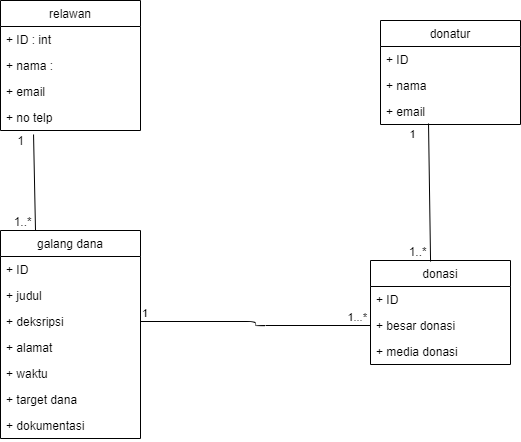

The diagram above was exported from draw.io. Its source (the exported page's mxGraphModel, read from the mxfile embedded in the PNG):
<mxGraphModel dx="868" dy="403" grid="1" gridSize="10" guides="1" tooltips="1" connect="1" arrows="1" fold="1" page="1" pageScale="1" pageWidth="850" pageHeight="1100" math="0" shadow="0">
  <root>
    <mxCell id="0" />
    <mxCell id="1" parent="0" />
    <mxCell id="NRPhhj9zmeWU6wOfu71l-1" value="relawan" style="swimlane;fontStyle=0;childLayout=stackLayout;horizontal=1;startSize=26;fillColor=none;horizontalStack=0;resizeParent=1;resizeParentMax=0;resizeLast=0;collapsible=1;marginBottom=0;" parent="1" vertex="1">
      <mxGeometry x="160" y="70" width="140" height="130" as="geometry" />
    </mxCell>
    <mxCell id="NRPhhj9zmeWU6wOfu71l-2" value="+ ID : int" style="text;strokeColor=none;fillColor=none;align=left;verticalAlign=top;spacingLeft=4;spacingRight=4;overflow=hidden;rotatable=0;points=[[0,0.5],[1,0.5]];portConstraint=eastwest;" parent="NRPhhj9zmeWU6wOfu71l-1" vertex="1">
      <mxGeometry y="26" width="140" height="26" as="geometry" />
    </mxCell>
    <mxCell id="NRPhhj9zmeWU6wOfu71l-3" value="+ nama :" style="text;strokeColor=none;fillColor=none;align=left;verticalAlign=top;spacingLeft=4;spacingRight=4;overflow=hidden;rotatable=0;points=[[0,0.5],[1,0.5]];portConstraint=eastwest;" parent="NRPhhj9zmeWU6wOfu71l-1" vertex="1">
      <mxGeometry y="52" width="140" height="26" as="geometry" />
    </mxCell>
    <mxCell id="NRPhhj9zmeWU6wOfu71l-4" value="+ email" style="text;strokeColor=none;fillColor=none;align=left;verticalAlign=top;spacingLeft=4;spacingRight=4;overflow=hidden;rotatable=0;points=[[0,0.5],[1,0.5]];portConstraint=eastwest;" parent="NRPhhj9zmeWU6wOfu71l-1" vertex="1">
      <mxGeometry y="78" width="140" height="26" as="geometry" />
    </mxCell>
    <mxCell id="NRPhhj9zmeWU6wOfu71l-17" value="+ no telp" style="text;strokeColor=none;fillColor=none;align=left;verticalAlign=top;spacingLeft=4;spacingRight=4;overflow=hidden;rotatable=0;points=[[0,0.5],[1,0.5]];portConstraint=eastwest;" parent="NRPhhj9zmeWU6wOfu71l-1" vertex="1">
      <mxGeometry y="104" width="140" height="26" as="geometry" />
    </mxCell>
    <mxCell id="NRPhhj9zmeWU6wOfu71l-5" value="donatur" style="swimlane;fontStyle=0;childLayout=stackLayout;horizontal=1;startSize=26;fillColor=none;horizontalStack=0;resizeParent=1;resizeParentMax=0;resizeLast=0;collapsible=1;marginBottom=0;" parent="1" vertex="1">
      <mxGeometry x="540" y="90" width="140" height="104" as="geometry" />
    </mxCell>
    <mxCell id="NRPhhj9zmeWU6wOfu71l-6" value="+ ID" style="text;strokeColor=none;fillColor=none;align=left;verticalAlign=top;spacingLeft=4;spacingRight=4;overflow=hidden;rotatable=0;points=[[0,0.5],[1,0.5]];portConstraint=eastwest;" parent="NRPhhj9zmeWU6wOfu71l-5" vertex="1">
      <mxGeometry y="26" width="140" height="26" as="geometry" />
    </mxCell>
    <mxCell id="NRPhhj9zmeWU6wOfu71l-7" value="+ nama" style="text;strokeColor=none;fillColor=none;align=left;verticalAlign=top;spacingLeft=4;spacingRight=4;overflow=hidden;rotatable=0;points=[[0,0.5],[1,0.5]];portConstraint=eastwest;" parent="NRPhhj9zmeWU6wOfu71l-5" vertex="1">
      <mxGeometry y="52" width="140" height="26" as="geometry" />
    </mxCell>
    <mxCell id="NRPhhj9zmeWU6wOfu71l-8" value="+ email" style="text;strokeColor=none;fillColor=none;align=left;verticalAlign=top;spacingLeft=4;spacingRight=4;overflow=hidden;rotatable=0;points=[[0,0.5],[1,0.5]];portConstraint=eastwest;" parent="NRPhhj9zmeWU6wOfu71l-5" vertex="1">
      <mxGeometry y="78" width="140" height="26" as="geometry" />
    </mxCell>
    <mxCell id="NRPhhj9zmeWU6wOfu71l-9" value="galang dana" style="swimlane;fontStyle=0;childLayout=stackLayout;horizontal=1;startSize=26;fillColor=none;horizontalStack=0;resizeParent=1;resizeParentMax=0;resizeLast=0;collapsible=1;marginBottom=0;" parent="1" vertex="1">
      <mxGeometry x="160" y="300" width="140" height="208" as="geometry" />
    </mxCell>
    <mxCell id="NRPhhj9zmeWU6wOfu71l-10" value="+ ID" style="text;strokeColor=none;fillColor=none;align=left;verticalAlign=top;spacingLeft=4;spacingRight=4;overflow=hidden;rotatable=0;points=[[0,0.5],[1,0.5]];portConstraint=eastwest;" parent="NRPhhj9zmeWU6wOfu71l-9" vertex="1">
      <mxGeometry y="26" width="140" height="26" as="geometry" />
    </mxCell>
    <mxCell id="NRPhhj9zmeWU6wOfu71l-11" value="+ judul" style="text;strokeColor=none;fillColor=none;align=left;verticalAlign=top;spacingLeft=4;spacingRight=4;overflow=hidden;rotatable=0;points=[[0,0.5],[1,0.5]];portConstraint=eastwest;" parent="NRPhhj9zmeWU6wOfu71l-9" vertex="1">
      <mxGeometry y="52" width="140" height="26" as="geometry" />
    </mxCell>
    <mxCell id="NRPhhj9zmeWU6wOfu71l-12" value="+ deksripsi" style="text;strokeColor=none;fillColor=none;align=left;verticalAlign=top;spacingLeft=4;spacingRight=4;overflow=hidden;rotatable=0;points=[[0,0.5],[1,0.5]];portConstraint=eastwest;" parent="NRPhhj9zmeWU6wOfu71l-9" vertex="1">
      <mxGeometry y="78" width="140" height="26" as="geometry" />
    </mxCell>
    <mxCell id="NRPhhj9zmeWU6wOfu71l-19" value="+ alamat" style="text;strokeColor=none;fillColor=none;align=left;verticalAlign=top;spacingLeft=4;spacingRight=4;overflow=hidden;rotatable=0;points=[[0,0.5],[1,0.5]];portConstraint=eastwest;" parent="NRPhhj9zmeWU6wOfu71l-9" vertex="1">
      <mxGeometry y="104" width="140" height="26" as="geometry" />
    </mxCell>
    <mxCell id="NRPhhj9zmeWU6wOfu71l-20" value="+ waktu" style="text;strokeColor=none;fillColor=none;align=left;verticalAlign=top;spacingLeft=4;spacingRight=4;overflow=hidden;rotatable=0;points=[[0,0.5],[1,0.5]];portConstraint=eastwest;" parent="NRPhhj9zmeWU6wOfu71l-9" vertex="1">
      <mxGeometry y="130" width="140" height="26" as="geometry" />
    </mxCell>
    <mxCell id="NRPhhj9zmeWU6wOfu71l-22" value="+ target dana" style="text;strokeColor=none;fillColor=none;align=left;verticalAlign=top;spacingLeft=4;spacingRight=4;overflow=hidden;rotatable=0;points=[[0,0.5],[1,0.5]];portConstraint=eastwest;" parent="NRPhhj9zmeWU6wOfu71l-9" vertex="1">
      <mxGeometry y="156" width="140" height="26" as="geometry" />
    </mxCell>
    <mxCell id="NRPhhj9zmeWU6wOfu71l-23" value="+ dokumentasi" style="text;strokeColor=none;fillColor=none;align=left;verticalAlign=top;spacingLeft=4;spacingRight=4;overflow=hidden;rotatable=0;points=[[0,0.5],[1,0.5]];portConstraint=eastwest;" parent="NRPhhj9zmeWU6wOfu71l-9" vertex="1">
      <mxGeometry y="182" width="140" height="26" as="geometry" />
    </mxCell>
    <mxCell id="NRPhhj9zmeWU6wOfu71l-13" value="donasi" style="swimlane;fontStyle=0;childLayout=stackLayout;horizontal=1;startSize=26;fillColor=none;horizontalStack=0;resizeParent=1;resizeParentMax=0;resizeLast=0;collapsible=1;marginBottom=0;" parent="1" vertex="1">
      <mxGeometry x="530" y="330" width="140" height="104" as="geometry" />
    </mxCell>
    <mxCell id="NRPhhj9zmeWU6wOfu71l-14" value="+ ID" style="text;strokeColor=none;fillColor=none;align=left;verticalAlign=top;spacingLeft=4;spacingRight=4;overflow=hidden;rotatable=0;points=[[0,0.5],[1,0.5]];portConstraint=eastwest;" parent="NRPhhj9zmeWU6wOfu71l-13" vertex="1">
      <mxGeometry y="26" width="140" height="26" as="geometry" />
    </mxCell>
    <mxCell id="NRPhhj9zmeWU6wOfu71l-15" value="+ besar donasi" style="text;strokeColor=none;fillColor=none;align=left;verticalAlign=top;spacingLeft=4;spacingRight=4;overflow=hidden;rotatable=0;points=[[0,0.5],[1,0.5]];portConstraint=eastwest;" parent="NRPhhj9zmeWU6wOfu71l-13" vertex="1">
      <mxGeometry y="52" width="140" height="26" as="geometry" />
    </mxCell>
    <mxCell id="NRPhhj9zmeWU6wOfu71l-16" value="+ media donasi" style="text;strokeColor=none;fillColor=none;align=left;verticalAlign=top;spacingLeft=4;spacingRight=4;overflow=hidden;rotatable=0;points=[[0,0.5],[1,0.5]];portConstraint=eastwest;" parent="NRPhhj9zmeWU6wOfu71l-13" vertex="1">
      <mxGeometry y="78" width="140" height="26" as="geometry" />
    </mxCell>
    <mxCell id="NRPhhj9zmeWU6wOfu71l-25" value="" style="endArrow=none;html=1;rounded=0;entryX=0.25;entryY=0;entryDx=0;entryDy=0;exitX=0.236;exitY=1.154;exitDx=0;exitDy=0;exitPerimeter=0;" parent="1" source="NRPhhj9zmeWU6wOfu71l-17" target="NRPhhj9zmeWU6wOfu71l-9" edge="1">
      <mxGeometry relative="1" as="geometry">
        <mxPoint x="90" y="220" as="sourcePoint" />
        <mxPoint x="250" y="220" as="targetPoint" />
      </mxGeometry>
    </mxCell>
    <mxCell id="NRPhhj9zmeWU6wOfu71l-26" value="1..*&amp;nbsp;" style="resizable=0;html=1;align=right;verticalAlign=bottom;" parent="NRPhhj9zmeWU6wOfu71l-25" connectable="0" vertex="1">
      <mxGeometry x="1" relative="1" as="geometry" />
    </mxCell>
    <mxCell id="NRPhhj9zmeWU6wOfu71l-28" value="1" style="text;html=1;align=center;verticalAlign=middle;resizable=0;points=[];autosize=1;" parent="1" vertex="1">
      <mxGeometry x="170" y="200" width="20" height="20" as="geometry" />
    </mxCell>
    <mxCell id="NRPhhj9zmeWU6wOfu71l-35" value="" style="endArrow=none;html=1;rounded=0;entryX=0.429;entryY=0.01;entryDx=0;entryDy=0;entryPerimeter=0;exitX=0.343;exitY=0.962;exitDx=0;exitDy=0;exitPerimeter=0;" parent="1" source="NRPhhj9zmeWU6wOfu71l-8" target="NRPhhj9zmeWU6wOfu71l-13" edge="1">
      <mxGeometry relative="1" as="geometry">
        <mxPoint x="590" y="200" as="sourcePoint" />
        <mxPoint x="591" y="320" as="targetPoint" />
      </mxGeometry>
    </mxCell>
    <mxCell id="NRPhhj9zmeWU6wOfu71l-36" value="1..*&amp;nbsp;" style="resizable=0;html=1;align=right;verticalAlign=bottom;" parent="NRPhhj9zmeWU6wOfu71l-35" connectable="0" vertex="1">
      <mxGeometry x="1" relative="1" as="geometry">
        <mxPoint y="-1" as="offset" />
      </mxGeometry>
    </mxCell>
    <mxCell id="NRPhhj9zmeWU6wOfu71l-37" value="1" style="edgeLabel;html=1;align=center;verticalAlign=middle;resizable=0;points=[];" parent="NRPhhj9zmeWU6wOfu71l-35" vertex="1" connectable="0">
      <mxGeometry x="-0.8406" y="3" relative="1" as="geometry">
        <mxPoint x="-20" as="offset" />
      </mxGeometry>
    </mxCell>
    <mxCell id="1Cf-vA9dh4Z8c6YWBxId-2" value="" style="endArrow=none;html=1;edgeStyle=orthogonalEdgeStyle;exitX=1;exitY=0.5;exitDx=0;exitDy=0;entryX=0;entryY=0.5;entryDx=0;entryDy=0;" edge="1" parent="1" source="NRPhhj9zmeWU6wOfu71l-12" target="NRPhhj9zmeWU6wOfu71l-15">
      <mxGeometry relative="1" as="geometry">
        <mxPoint x="350" y="270" as="sourcePoint" />
        <mxPoint x="510" y="270" as="targetPoint" />
      </mxGeometry>
    </mxCell>
    <mxCell id="1Cf-vA9dh4Z8c6YWBxId-3" value="1" style="edgeLabel;resizable=0;html=1;align=left;verticalAlign=bottom;" connectable="0" vertex="1" parent="1Cf-vA9dh4Z8c6YWBxId-2">
      <mxGeometry x="-1" relative="1" as="geometry" />
    </mxCell>
    <mxCell id="1Cf-vA9dh4Z8c6YWBxId-4" value="1...*&amp;nbsp;" style="edgeLabel;resizable=0;html=1;align=right;verticalAlign=bottom;" connectable="0" vertex="1" parent="1Cf-vA9dh4Z8c6YWBxId-2">
      <mxGeometry x="1" relative="1" as="geometry" />
    </mxCell>
  </root>
</mxGraphModel>